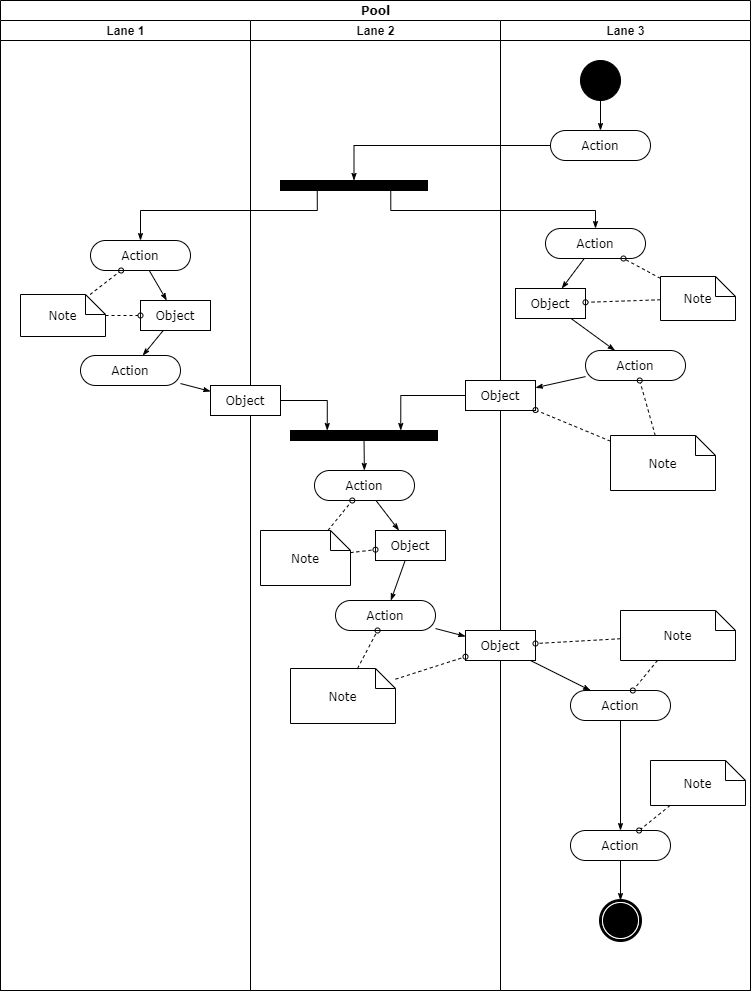

The diagram above was exported from draw.io. Its source (the exported page's mxGraphModel, read from the mxfile embedded in the PNG):
<mxGraphModel dx="782" dy="379" grid="1" gridSize="10" guides="1" tooltips="1" connect="1" arrows="1" fold="1" page="1" pageScale="1" pageWidth="850" pageHeight="1100" background="none" math="0" shadow="0">
  <root>
    <mxCell id="0" />
    <mxCell id="1" parent="0" />
    <mxCell id="1c1d494c118603dd-1" value="Pool" style="swimlane;html=1;childLayout=stackLayout;startSize=20;rounded=0;shadow=0;comic=0;labelBackgroundColor=none;strokeWidth=1;fontFamily=Verdana;fontSize=12;align=center;" parent="1" vertex="1">
      <mxGeometry x="40" y="20" width="750" height="990" as="geometry" />
    </mxCell>
    <mxCell id="1c1d494c118603dd-2" value="Lane 1" style="swimlane;html=1;startSize=20;" parent="1c1d494c118603dd-1" vertex="1">
      <mxGeometry y="20" width="250" height="970" as="geometry" />
    </mxCell>
    <mxCell id="1c1d494c118603dd-34" style="edgeStyle=none;rounded=0;html=1;labelBackgroundColor=none;startArrow=none;startFill=0;startSize=5;endArrow=classicThin;endFill=1;endSize=5;jettySize=auto;orthogonalLoop=1;strokeWidth=1;fontFamily=Verdana;fontSize=12" parent="1c1d494c118603dd-2" source="1c1d494c118603dd-6" target="1c1d494c118603dd-10" edge="1">
      <mxGeometry relative="1" as="geometry" />
    </mxCell>
    <mxCell id="1c1d494c118603dd-6" value="Action" style="rounded=1;whiteSpace=wrap;html=1;shadow=0;comic=0;labelBackgroundColor=none;strokeWidth=1;fontFamily=Verdana;fontSize=12;align=center;arcSize=50;" parent="1c1d494c118603dd-2" vertex="1">
      <mxGeometry x="90" y="220" width="100" height="30" as="geometry" />
    </mxCell>
    <mxCell id="1c1d494c118603dd-7" value="Action" style="rounded=1;whiteSpace=wrap;html=1;shadow=0;comic=0;labelBackgroundColor=none;strokeWidth=1;fontFamily=Verdana;fontSize=12;align=center;arcSize=50;" parent="1c1d494c118603dd-2" vertex="1">
      <mxGeometry x="80" y="335" width="100" height="30" as="geometry" />
    </mxCell>
    <mxCell id="1c1d494c118603dd-35" style="edgeStyle=none;rounded=0;html=1;labelBackgroundColor=none;startArrow=none;startFill=0;startSize=5;endArrow=classicThin;endFill=1;endSize=5;jettySize=auto;orthogonalLoop=1;strokeWidth=1;fontFamily=Verdana;fontSize=12" parent="1c1d494c118603dd-2" source="1c1d494c118603dd-10" target="1c1d494c118603dd-7" edge="1">
      <mxGeometry relative="1" as="geometry" />
    </mxCell>
    <mxCell id="1c1d494c118603dd-10" value="Object" style="rounded=0;whiteSpace=wrap;html=1;shadow=0;comic=0;labelBackgroundColor=none;strokeWidth=1;fontFamily=Verdana;fontSize=12;align=center;arcSize=50;" parent="1c1d494c118603dd-2" vertex="1">
      <mxGeometry x="140" y="280" width="70" height="30" as="geometry" />
    </mxCell>
    <mxCell id="1c1d494c118603dd-46" style="edgeStyle=none;rounded=0;html=1;labelBackgroundColor=none;startArrow=none;startFill=0;startSize=5;endArrow=oval;endFill=0;endSize=5;jettySize=auto;orthogonalLoop=1;strokeWidth=1;fontFamily=Verdana;fontSize=12;dashed=1;" parent="1c1d494c118603dd-2" source="1c1d494c118603dd-21" target="1c1d494c118603dd-6" edge="1">
      <mxGeometry relative="1" as="geometry" />
    </mxCell>
    <mxCell id="1c1d494c118603dd-47" style="edgeStyle=none;rounded=0;html=1;dashed=1;labelBackgroundColor=none;startArrow=none;startFill=0;startSize=5;endArrow=oval;endFill=0;endSize=5;jettySize=auto;orthogonalLoop=1;strokeWidth=1;fontFamily=Verdana;fontSize=12" parent="1c1d494c118603dd-2" source="1c1d494c118603dd-21" target="1c1d494c118603dd-10" edge="1">
      <mxGeometry relative="1" as="geometry" />
    </mxCell>
    <mxCell id="1c1d494c118603dd-21" value="Note" style="shape=note;whiteSpace=wrap;html=1;rounded=0;shadow=0;comic=0;labelBackgroundColor=none;strokeWidth=1;fontFamily=Verdana;fontSize=12;align=center;size=20;" parent="1c1d494c118603dd-2" vertex="1">
      <mxGeometry x="20" y="274" width="85" height="42" as="geometry" />
    </mxCell>
    <mxCell id="1c1d494c118603dd-3" value="Lane 2" style="swimlane;html=1;startSize=20;" parent="1c1d494c118603dd-1" vertex="1">
      <mxGeometry x="250" y="20" width="250" height="970" as="geometry" />
    </mxCell>
    <mxCell id="60571a20871a0731-3" value="" style="whiteSpace=wrap;html=1;rounded=0;shadow=0;comic=0;labelBackgroundColor=none;strokeWidth=1;fillColor=#000000;fontFamily=Verdana;fontSize=12;align=center;rotation=0;" parent="1c1d494c118603dd-3" vertex="1">
      <mxGeometry x="30" y="160" width="147" height="10" as="geometry" />
    </mxCell>
    <mxCell id="1c1d494c118603dd-40" style="edgeStyle=none;rounded=0;html=1;labelBackgroundColor=none;startArrow=none;startFill=0;startSize=5;endArrow=classicThin;endFill=1;endSize=5;jettySize=auto;orthogonalLoop=1;strokeWidth=1;fontFamily=Verdana;fontSize=12" parent="1c1d494c118603dd-3" source="1c1d494c118603dd-11" target="1c1d494c118603dd-15" edge="1">
      <mxGeometry relative="1" as="geometry" />
    </mxCell>
    <mxCell id="1c1d494c118603dd-11" value="Action" style="rounded=1;whiteSpace=wrap;html=1;shadow=0;comic=0;labelBackgroundColor=none;strokeWidth=1;fontFamily=Verdana;fontSize=12;align=center;arcSize=50;" parent="1c1d494c118603dd-3" vertex="1">
      <mxGeometry x="64" y="450" width="100" height="30" as="geometry" />
    </mxCell>
    <mxCell id="1c1d494c118603dd-39" style="edgeStyle=none;rounded=0;html=1;labelBackgroundColor=none;startArrow=none;startFill=0;startSize=5;endArrow=classicThin;endFill=1;endSize=5;jettySize=auto;orthogonalLoop=1;strokeWidth=1;fontFamily=Verdana;fontSize=12" parent="1c1d494c118603dd-3" source="1c1d494c118603dd-12" target="1c1d494c118603dd-11" edge="1">
      <mxGeometry relative="1" as="geometry" />
    </mxCell>
    <mxCell id="1c1d494c118603dd-12" value="" style="whiteSpace=wrap;html=1;rounded=0;shadow=0;comic=0;labelBackgroundColor=none;strokeWidth=1;fillColor=#000000;fontFamily=Verdana;fontSize=12;align=center;rotation=0;" parent="1c1d494c118603dd-3" vertex="1">
      <mxGeometry x="40" y="410" width="147" height="10" as="geometry" />
    </mxCell>
    <mxCell id="1c1d494c118603dd-32" style="edgeStyle=orthogonalEdgeStyle;rounded=0;html=1;entryX=0.25;entryY=0;labelBackgroundColor=none;startArrow=none;startFill=0;startSize=5;endArrow=classicThin;endFill=1;endSize=5;jettySize=auto;orthogonalLoop=1;strokeWidth=1;fontFamily=Verdana;fontSize=12" parent="1c1d494c118603dd-3" source="1c1d494c118603dd-14" target="1c1d494c118603dd-12" edge="1">
      <mxGeometry relative="1" as="geometry" />
    </mxCell>
    <mxCell id="1c1d494c118603dd-14" value="Object" style="rounded=0;whiteSpace=wrap;html=1;shadow=0;comic=0;labelBackgroundColor=none;strokeWidth=1;fontFamily=Verdana;fontSize=12;align=center;arcSize=50;" parent="1c1d494c118603dd-3" vertex="1">
      <mxGeometry x="-40" y="365" width="70" height="30" as="geometry" />
    </mxCell>
    <mxCell id="1c1d494c118603dd-41" style="edgeStyle=none;rounded=0;html=1;labelBackgroundColor=none;startArrow=none;startFill=0;startSize=5;endArrow=classicThin;endFill=1;endSize=5;jettySize=auto;orthogonalLoop=1;strokeWidth=1;fontFamily=Verdana;fontSize=12" parent="1c1d494c118603dd-3" source="1c1d494c118603dd-15" target="1c1d494c118603dd-16" edge="1">
      <mxGeometry relative="1" as="geometry" />
    </mxCell>
    <mxCell id="1c1d494c118603dd-15" value="Object" style="rounded=0;whiteSpace=wrap;html=1;shadow=0;comic=0;labelBackgroundColor=none;strokeWidth=1;fontFamily=Verdana;fontSize=12;align=center;arcSize=50;" parent="1c1d494c118603dd-3" vertex="1">
      <mxGeometry x="125" y="510" width="70" height="30" as="geometry" />
    </mxCell>
    <mxCell id="1c1d494c118603dd-16" value="Action" style="rounded=1;whiteSpace=wrap;html=1;shadow=0;comic=0;labelBackgroundColor=none;strokeWidth=1;fontFamily=Verdana;fontSize=12;align=center;arcSize=50;" parent="1c1d494c118603dd-3" vertex="1">
      <mxGeometry x="85" y="580" width="100" height="30" as="geometry" />
    </mxCell>
    <mxCell id="1c1d494c118603dd-52" style="edgeStyle=none;rounded=0;html=1;dashed=1;labelBackgroundColor=none;startArrow=none;startFill=0;startSize=5;endArrow=oval;endFill=0;endSize=5;jettySize=auto;orthogonalLoop=1;strokeWidth=1;fontFamily=Verdana;fontSize=12" parent="1c1d494c118603dd-3" source="1c1d494c118603dd-23" target="1c1d494c118603dd-11" edge="1">
      <mxGeometry relative="1" as="geometry" />
    </mxCell>
    <mxCell id="1c1d494c118603dd-53" style="edgeStyle=none;rounded=0;html=1;dashed=1;labelBackgroundColor=none;startArrow=none;startFill=0;startSize=5;endArrow=oval;endFill=0;endSize=5;jettySize=auto;orthogonalLoop=1;strokeWidth=1;fontFamily=Verdana;fontSize=12" parent="1c1d494c118603dd-3" source="1c1d494c118603dd-23" target="1c1d494c118603dd-15" edge="1">
      <mxGeometry relative="1" as="geometry" />
    </mxCell>
    <mxCell id="1c1d494c118603dd-23" value="Note" style="shape=note;whiteSpace=wrap;html=1;rounded=0;shadow=0;comic=0;labelBackgroundColor=none;strokeWidth=1;fontFamily=Verdana;fontSize=12;align=center;size=20;" parent="1c1d494c118603dd-3" vertex="1">
      <mxGeometry x="10" y="510" width="90" height="55" as="geometry" />
    </mxCell>
    <mxCell id="1c1d494c118603dd-54" style="edgeStyle=none;rounded=0;html=1;dashed=1;labelBackgroundColor=none;startArrow=none;startFill=0;startSize=5;endArrow=oval;endFill=0;endSize=5;jettySize=auto;orthogonalLoop=1;strokeWidth=1;fontFamily=Verdana;fontSize=12" parent="1c1d494c118603dd-3" source="1c1d494c118603dd-24" target="1c1d494c118603dd-16" edge="1">
      <mxGeometry relative="1" as="geometry" />
    </mxCell>
    <mxCell id="1c1d494c118603dd-24" value="Note" style="shape=note;whiteSpace=wrap;html=1;rounded=0;shadow=0;comic=0;labelBackgroundColor=none;strokeWidth=1;fontFamily=Verdana;fontSize=12;align=center;size=20;" parent="1c1d494c118603dd-3" vertex="1">
      <mxGeometry x="40" y="648" width="105" height="55" as="geometry" />
    </mxCell>
    <mxCell id="1c1d494c118603dd-4" value="Lane 3" style="swimlane;html=1;startSize=20;" parent="1c1d494c118603dd-1" vertex="1">
      <mxGeometry x="500" y="20" width="250" height="970" as="geometry" />
    </mxCell>
    <mxCell id="1c1d494c118603dd-27" style="edgeStyle=orthogonalEdgeStyle;rounded=0;html=1;labelBackgroundColor=none;startArrow=none;startFill=0;startSize=5;endArrow=classicThin;endFill=1;endSize=5;jettySize=auto;orthogonalLoop=1;strokeWidth=1;fontFamily=Verdana;fontSize=12" parent="1c1d494c118603dd-4" source="60571a20871a0731-4" target="60571a20871a0731-8" edge="1">
      <mxGeometry relative="1" as="geometry" />
    </mxCell>
    <mxCell id="60571a20871a0731-4" value="" style="ellipse;whiteSpace=wrap;html=1;rounded=0;shadow=0;comic=0;labelBackgroundColor=none;strokeWidth=1;fillColor=#000000;fontFamily=Verdana;fontSize=12;align=center;" parent="1c1d494c118603dd-4" vertex="1">
      <mxGeometry x="80" y="40" width="40" height="40" as="geometry" />
    </mxCell>
    <mxCell id="60571a20871a0731-8" value="Action" style="rounded=1;whiteSpace=wrap;html=1;shadow=0;comic=0;labelBackgroundColor=none;strokeWidth=1;fontFamily=Verdana;fontSize=12;align=center;arcSize=50;" parent="1c1d494c118603dd-4" vertex="1">
      <mxGeometry x="50" y="110" width="100" height="30" as="geometry" />
    </mxCell>
    <mxCell id="1c1d494c118603dd-33" style="rounded=0;html=1;labelBackgroundColor=none;startArrow=none;startFill=0;startSize=5;endArrow=classicThin;endFill=1;endSize=5;jettySize=auto;orthogonalLoop=1;strokeWidth=1;fontFamily=Verdana;fontSize=12" parent="1c1d494c118603dd-4" source="1c1d494c118603dd-5" target="1c1d494c118603dd-9" edge="1">
      <mxGeometry relative="1" as="geometry" />
    </mxCell>
    <mxCell id="1c1d494c118603dd-5" value="Action" style="rounded=1;whiteSpace=wrap;html=1;shadow=0;comic=0;labelBackgroundColor=none;strokeWidth=1;fontFamily=Verdana;fontSize=12;align=center;arcSize=50;" parent="1c1d494c118603dd-4" vertex="1">
      <mxGeometry x="45" y="208" width="100" height="30" as="geometry" />
    </mxCell>
    <mxCell id="1c1d494c118603dd-38" style="edgeStyle=none;rounded=0;html=1;labelBackgroundColor=none;startArrow=none;startFill=0;startSize=5;endArrow=classicThin;endFill=1;endSize=5;jettySize=auto;orthogonalLoop=1;strokeWidth=1;fontFamily=Verdana;fontSize=12" parent="1c1d494c118603dd-4" source="1c1d494c118603dd-8" target="1c1d494c118603dd-13" edge="1">
      <mxGeometry relative="1" as="geometry" />
    </mxCell>
    <mxCell id="1c1d494c118603dd-8" value="Action" style="rounded=1;whiteSpace=wrap;html=1;shadow=0;comic=0;labelBackgroundColor=none;strokeWidth=1;fontFamily=Verdana;fontSize=12;align=center;arcSize=50;" parent="1c1d494c118603dd-4" vertex="1">
      <mxGeometry x="85" y="330" width="100" height="30" as="geometry" />
    </mxCell>
    <mxCell id="1c1d494c118603dd-37" style="edgeStyle=none;rounded=0;html=1;labelBackgroundColor=none;startArrow=none;startFill=0;startSize=5;endArrow=classicThin;endFill=1;endSize=5;jettySize=auto;orthogonalLoop=1;strokeWidth=1;fontFamily=Verdana;fontSize=12" parent="1c1d494c118603dd-4" source="1c1d494c118603dd-9" target="1c1d494c118603dd-8" edge="1">
      <mxGeometry relative="1" as="geometry" />
    </mxCell>
    <mxCell id="1c1d494c118603dd-9" value="Object" style="rounded=0;whiteSpace=wrap;html=1;shadow=0;comic=0;labelBackgroundColor=none;strokeWidth=1;fontFamily=Verdana;fontSize=12;align=center;arcSize=50;" parent="1c1d494c118603dd-4" vertex="1">
      <mxGeometry x="15" y="268" width="70" height="30" as="geometry" />
    </mxCell>
    <mxCell id="1c1d494c118603dd-13" value="Object" style="rounded=0;whiteSpace=wrap;html=1;shadow=0;comic=0;labelBackgroundColor=none;strokeWidth=1;fontFamily=Verdana;fontSize=12;align=center;arcSize=50;" parent="1c1d494c118603dd-4" vertex="1">
      <mxGeometry x="-35" y="360" width="70" height="30" as="geometry" />
    </mxCell>
    <mxCell id="1c1d494c118603dd-43" style="edgeStyle=none;rounded=0;html=1;labelBackgroundColor=none;startArrow=none;startFill=0;startSize=5;endArrow=classicThin;endFill=1;endSize=5;jettySize=auto;orthogonalLoop=1;strokeWidth=1;fontFamily=Verdana;fontSize=12" parent="1c1d494c118603dd-4" source="1c1d494c118603dd-17" target="1c1d494c118603dd-18" edge="1">
      <mxGeometry relative="1" as="geometry" />
    </mxCell>
    <mxCell id="1c1d494c118603dd-17" value="Object" style="rounded=0;whiteSpace=wrap;html=1;shadow=0;comic=0;labelBackgroundColor=none;strokeWidth=1;fontFamily=Verdana;fontSize=12;align=center;arcSize=50;" parent="1c1d494c118603dd-4" vertex="1">
      <mxGeometry x="-35" y="610" width="70" height="30" as="geometry" />
    </mxCell>
    <mxCell id="1c1d494c118603dd-44" style="edgeStyle=none;rounded=0;html=1;labelBackgroundColor=none;startArrow=none;startFill=0;startSize=5;endArrow=classicThin;endFill=1;endSize=5;jettySize=auto;orthogonalLoop=1;strokeWidth=1;fontFamily=Verdana;fontSize=12" parent="1c1d494c118603dd-4" source="1c1d494c118603dd-18" target="1c1d494c118603dd-19" edge="1">
      <mxGeometry relative="1" as="geometry" />
    </mxCell>
    <mxCell id="1c1d494c118603dd-18" value="Action" style="rounded=1;whiteSpace=wrap;html=1;shadow=0;comic=0;labelBackgroundColor=none;strokeWidth=1;fontFamily=Verdana;fontSize=12;align=center;arcSize=50;" parent="1c1d494c118603dd-4" vertex="1">
      <mxGeometry x="70" y="670" width="100" height="30" as="geometry" />
    </mxCell>
    <mxCell id="1c1d494c118603dd-45" style="edgeStyle=none;rounded=0;html=1;labelBackgroundColor=none;startArrow=none;startFill=0;startSize=5;endArrow=classicThin;endFill=1;endSize=5;jettySize=auto;orthogonalLoop=1;strokeWidth=1;fontFamily=Verdana;fontSize=12" parent="1c1d494c118603dd-4" source="1c1d494c118603dd-19" target="60571a20871a0731-5" edge="1">
      <mxGeometry relative="1" as="geometry" />
    </mxCell>
    <mxCell id="1c1d494c118603dd-19" value="Action" style="rounded=1;whiteSpace=wrap;html=1;shadow=0;comic=0;labelBackgroundColor=none;strokeWidth=1;fontFamily=Verdana;fontSize=12;align=center;arcSize=50;" parent="1c1d494c118603dd-4" vertex="1">
      <mxGeometry x="70" y="810" width="100" height="30" as="geometry" />
    </mxCell>
    <mxCell id="60571a20871a0731-5" value="" style="shape=mxgraph.bpmn.shape;html=1;verticalLabelPosition=bottom;labelBackgroundColor=#ffffff;verticalAlign=top;perimeter=ellipsePerimeter;outline=end;symbol=terminate;rounded=0;shadow=0;comic=0;strokeWidth=1;fontFamily=Verdana;fontSize=12;align=center;" parent="1c1d494c118603dd-4" vertex="1">
      <mxGeometry x="100" y="880" width="40" height="40" as="geometry" />
    </mxCell>
    <mxCell id="1c1d494c118603dd-48" style="edgeStyle=none;rounded=0;html=1;dashed=1;labelBackgroundColor=none;startArrow=none;startFill=0;startSize=5;endArrow=oval;endFill=0;endSize=5;jettySize=auto;orthogonalLoop=1;strokeWidth=1;fontFamily=Verdana;fontSize=12" parent="1c1d494c118603dd-4" source="1c1d494c118603dd-20" target="1c1d494c118603dd-5" edge="1">
      <mxGeometry relative="1" as="geometry" />
    </mxCell>
    <mxCell id="1c1d494c118603dd-49" style="edgeStyle=none;rounded=0;html=1;dashed=1;labelBackgroundColor=none;startArrow=none;startFill=0;startSize=5;endArrow=oval;endFill=0;endSize=5;jettySize=auto;orthogonalLoop=1;strokeWidth=1;fontFamily=Verdana;fontSize=12" parent="1c1d494c118603dd-4" source="1c1d494c118603dd-20" target="1c1d494c118603dd-9" edge="1">
      <mxGeometry relative="1" as="geometry" />
    </mxCell>
    <mxCell id="1c1d494c118603dd-20" value="Note" style="shape=note;whiteSpace=wrap;html=1;rounded=0;shadow=0;comic=0;labelBackgroundColor=none;strokeWidth=1;fontFamily=Verdana;fontSize=12;align=center;size=20;" parent="1c1d494c118603dd-4" vertex="1">
      <mxGeometry x="160" y="256" width="75" height="44" as="geometry" />
    </mxCell>
    <mxCell id="1c1d494c118603dd-50" style="edgeStyle=none;rounded=0;html=1;dashed=1;labelBackgroundColor=none;startArrow=none;startFill=0;startSize=5;endArrow=oval;endFill=0;endSize=5;jettySize=auto;orthogonalLoop=1;strokeWidth=1;fontFamily=Verdana;fontSize=12" parent="1c1d494c118603dd-4" source="1c1d494c118603dd-22" target="1c1d494c118603dd-8" edge="1">
      <mxGeometry relative="1" as="geometry" />
    </mxCell>
    <mxCell id="1c1d494c118603dd-51" style="edgeStyle=none;rounded=0;html=1;dashed=1;labelBackgroundColor=none;startArrow=none;startFill=0;startSize=5;endArrow=oval;endFill=0;endSize=5;jettySize=auto;orthogonalLoop=1;strokeWidth=1;fontFamily=Verdana;fontSize=12" parent="1c1d494c118603dd-4" source="1c1d494c118603dd-22" target="1c1d494c118603dd-13" edge="1">
      <mxGeometry relative="1" as="geometry" />
    </mxCell>
    <mxCell id="1c1d494c118603dd-22" value="Note" style="shape=note;whiteSpace=wrap;html=1;rounded=0;shadow=0;comic=0;labelBackgroundColor=none;strokeWidth=1;fontFamily=Verdana;fontSize=12;align=center;size=20;" parent="1c1d494c118603dd-4" vertex="1">
      <mxGeometry x="110" y="415" width="105" height="55" as="geometry" />
    </mxCell>
    <mxCell id="1c1d494c118603dd-56" style="edgeStyle=none;rounded=0;html=1;dashed=1;labelBackgroundColor=none;startArrow=none;startFill=0;startSize=5;endArrow=oval;endFill=0;endSize=5;jettySize=auto;orthogonalLoop=1;strokeWidth=1;fontFamily=Verdana;fontSize=12" parent="1c1d494c118603dd-4" source="1c1d494c118603dd-25" target="1c1d494c118603dd-18" edge="1">
      <mxGeometry relative="1" as="geometry" />
    </mxCell>
    <mxCell id="1c1d494c118603dd-57" style="edgeStyle=none;rounded=0;html=1;dashed=1;labelBackgroundColor=none;startArrow=none;startFill=0;startSize=5;endArrow=oval;endFill=0;endSize=5;jettySize=auto;orthogonalLoop=1;strokeWidth=1;fontFamily=Verdana;fontSize=12" parent="1c1d494c118603dd-4" source="1c1d494c118603dd-25" target="1c1d494c118603dd-17" edge="1">
      <mxGeometry relative="1" as="geometry" />
    </mxCell>
    <mxCell id="1c1d494c118603dd-25" value="Note" style="shape=note;whiteSpace=wrap;html=1;rounded=0;shadow=0;comic=0;labelBackgroundColor=none;strokeWidth=1;fontFamily=Verdana;fontSize=12;align=center;size=20;" parent="1c1d494c118603dd-4" vertex="1">
      <mxGeometry x="120" y="590" width="115" height="50" as="geometry" />
    </mxCell>
    <mxCell id="1c1d494c118603dd-58" style="edgeStyle=none;rounded=0;html=1;dashed=1;labelBackgroundColor=none;startArrow=none;startFill=0;startSize=5;endArrow=oval;endFill=0;endSize=5;jettySize=auto;orthogonalLoop=1;strokeWidth=1;fontFamily=Verdana;fontSize=12" parent="1c1d494c118603dd-4" source="1c1d494c118603dd-26" target="1c1d494c118603dd-19" edge="1">
      <mxGeometry relative="1" as="geometry" />
    </mxCell>
    <mxCell id="1c1d494c118603dd-26" value="Note" style="shape=note;whiteSpace=wrap;html=1;rounded=0;shadow=0;comic=0;labelBackgroundColor=none;strokeWidth=1;fontFamily=Verdana;fontSize=12;align=center;size=20;" parent="1c1d494c118603dd-4" vertex="1">
      <mxGeometry x="150" y="740" width="95" height="45" as="geometry" />
    </mxCell>
    <mxCell id="1c1d494c118603dd-28" style="edgeStyle=orthogonalEdgeStyle;rounded=0;html=1;entryX=0.5;entryY=0;labelBackgroundColor=none;startArrow=none;startFill=0;startSize=5;endArrow=classicThin;endFill=1;endSize=5;jettySize=auto;orthogonalLoop=1;strokeWidth=1;fontFamily=Verdana;fontSize=12" parent="1c1d494c118603dd-1" source="60571a20871a0731-8" target="60571a20871a0731-3" edge="1">
      <mxGeometry relative="1" as="geometry">
        <Array as="points">
          <mxPoint x="354" y="145" />
        </Array>
      </mxGeometry>
    </mxCell>
    <mxCell id="1c1d494c118603dd-29" style="edgeStyle=orthogonalEdgeStyle;rounded=0;html=1;exitX=0.75;exitY=1;labelBackgroundColor=none;startArrow=none;startFill=0;startSize=5;endArrow=classicThin;endFill=1;endSize=5;jettySize=auto;orthogonalLoop=1;strokeWidth=1;fontFamily=Verdana;fontSize=12" parent="1c1d494c118603dd-1" source="60571a20871a0731-3" target="1c1d494c118603dd-5" edge="1">
      <mxGeometry relative="1" as="geometry">
        <Array as="points">
          <mxPoint x="390" y="210" />
          <mxPoint x="595" y="210" />
        </Array>
      </mxGeometry>
    </mxCell>
    <mxCell id="1c1d494c118603dd-30" style="edgeStyle=orthogonalEdgeStyle;rounded=0;html=1;exitX=0.25;exitY=1;entryX=0.5;entryY=0;labelBackgroundColor=none;startArrow=none;startFill=0;startSize=5;endArrow=classicThin;endFill=1;endSize=5;jettySize=auto;orthogonalLoop=1;strokeWidth=1;fontFamily=Verdana;fontSize=12" parent="1c1d494c118603dd-1" source="60571a20871a0731-3" target="1c1d494c118603dd-6" edge="1">
      <mxGeometry relative="1" as="geometry">
        <Array as="points">
          <mxPoint x="317" y="210" />
          <mxPoint x="140" y="210" />
        </Array>
      </mxGeometry>
    </mxCell>
    <mxCell id="1c1d494c118603dd-31" style="edgeStyle=orthogonalEdgeStyle;rounded=0;html=1;entryX=0.75;entryY=0;labelBackgroundColor=none;startArrow=none;startFill=0;startSize=5;endArrow=classicThin;endFill=1;endSize=5;jettySize=auto;orthogonalLoop=1;strokeWidth=1;fontFamily=Verdana;fontSize=12" parent="1c1d494c118603dd-1" source="1c1d494c118603dd-13" target="1c1d494c118603dd-12" edge="1">
      <mxGeometry relative="1" as="geometry" />
    </mxCell>
    <mxCell id="1c1d494c118603dd-36" style="edgeStyle=none;rounded=0;html=1;labelBackgroundColor=none;startArrow=none;startFill=0;startSize=5;endArrow=classicThin;endFill=1;endSize=5;jettySize=auto;orthogonalLoop=1;strokeWidth=1;fontFamily=Verdana;fontSize=12" parent="1c1d494c118603dd-1" source="1c1d494c118603dd-7" target="1c1d494c118603dd-14" edge="1">
      <mxGeometry relative="1" as="geometry" />
    </mxCell>
    <mxCell id="1c1d494c118603dd-42" style="edgeStyle=none;rounded=0;html=1;labelBackgroundColor=none;startArrow=none;startFill=0;startSize=5;endArrow=classicThin;endFill=1;endSize=5;jettySize=auto;orthogonalLoop=1;strokeWidth=1;fontFamily=Verdana;fontSize=12" parent="1c1d494c118603dd-1" source="1c1d494c118603dd-16" target="1c1d494c118603dd-17" edge="1">
      <mxGeometry relative="1" as="geometry" />
    </mxCell>
    <mxCell id="1c1d494c118603dd-55" style="edgeStyle=none;rounded=0;html=1;dashed=1;labelBackgroundColor=none;startArrow=none;startFill=0;startSize=5;endArrow=oval;endFill=0;endSize=5;jettySize=auto;orthogonalLoop=1;strokeWidth=1;fontFamily=Verdana;fontSize=12" parent="1c1d494c118603dd-1" source="1c1d494c118603dd-24" target="1c1d494c118603dd-17" edge="1">
      <mxGeometry relative="1" as="geometry" />
    </mxCell>
  </root>
</mxGraphModel>